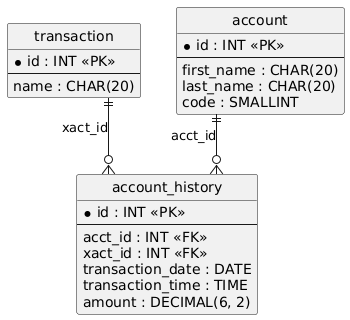

The diagram above was rendered by PlantUML. Its source (embedded in the PNG):
@startuml
hide circle
skinparam linetype ortho

entity "transaction" as transaction {
  * id : INT <<PK>>
  --
  name : CHAR(20)
}

entity "account" as account {
  * id : INT <<PK>>
  --
  first_name : CHAR(20)
  last_name : CHAR(20)
  code : SMALLINT
}

entity "account_history" as account_history {
  * id : INT <<PK>>
  --
  acct_id : INT <<FK>>
  xact_id : INT <<FK>>
  transaction_date : DATE
  transaction_time : TIME
  amount : DECIMAL(6, 2)
}

account ||--o{ account_history : "acct_id"
transaction ||--o{ account_history : "xact_id"
@enduml